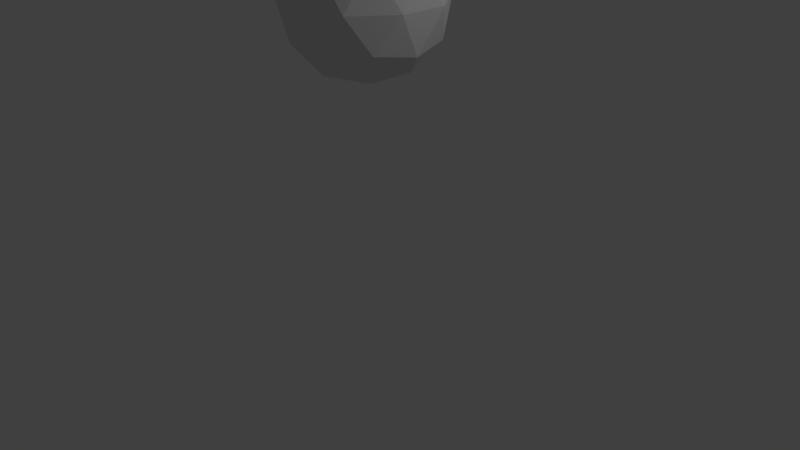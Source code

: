 # Source: shotgunbullet.blend  (saved by Blender 2.79.0; exported with 4.5.12 LTS)
import bpy
from mathutils import Matrix  # noqa: F401  (used for matrix-valued properties, if any)

bpy.ops.wm.read_factory_settings(use_empty=True)
scene = bpy.context.scene
scene.name = 'Scene'

# ---- collections
col_collection_1 = bpy.data.collections.new('Collection 1'); scene.collection.children.link(col_collection_1)

# ---- world
world_world = bpy.data.worlds.new('World'); scene.world = world_world
world_world.color = (0.05088, 0.05088, 0.05088)
world_world.use_sun_shadow = False
world_world.sun_shadow_jitter_overblur = 0.0
world_world.cycles.sampling_method = 'MANUAL'

# ---- cameras
cam_camera = bpy.data.cameras.new('Camera')
cam_camera.clip_end = 100.0
cam_camera.lens = 35.0
cam_camera.sensor_width = 32.0
cam_camera.sensor_height = 18.0
cam_camera.ortho_scale = 7.314
cam_camera.dof.focus_distance = 0.0
cam_camera.dof.aperture_fstop = 128.0

# ---- lights
light_lamp = bpy.data.lights.new('Lamp', 'POINT')
light_lamp.transmission_factor = 0.0
light_lamp.cutoff_distance = 30.0
light_lamp.energy = 100.0
light_lamp.shadow_buffer_clip_start = 1.001
light_lamp.shadow_soft_size = 0.1
light_lamp.shadow_maximum_resolution = 0.006
light_lamp.use_absolute_resolution = True

# ---- meshes
me_icosphere = bpy.data.meshes.new('Icosphere')
me_icosphere.from_pydata([(0.0, 0.0, -1.0), (0.7236, -0.5257, -0.4472), (-0.2764, -0.8506, -0.4472), (-0.8944, 0.0, -0.4472), (-0.2764, 0.8506, -0.4472), (0.7236, 0.5257, -0.4472), (0.2764, -0.8506, 0.4472), (-0.7236, -0.5257, 0.4472), (-0.7236, 0.5257, 0.4472), (0.2764, 0.8506, 0.4472), (0.8944, 0.0, 0.4472), (0.0, 0.0, 1.0), (-0.1625, -0.5, -0.8507), (0.4253, -0.309, -0.8507), (0.2629, -0.809, -0.5257), (0.8506, 0.0, -0.5257), (0.4253, 0.309, -0.8507), (-0.5257, 0.0, -0.8507), (-0.6882, -0.5, -0.5257), (-0.1625, 0.5, -0.8507), (-0.6882, 0.5, -0.5257), (0.2629, 0.809, -0.5257), (0.9511, -0.309, 0.0), (0.9511, 0.309, 0.0), (0.0, -1.0, 0.0), (0.5878, -0.809, 0.0), (-0.9511, -0.309, 0.0), (-0.5878, -0.809, 0.0), (-0.5878, 0.809, 0.0), (-0.9511, 0.309, 0.0), (0.5878, 0.809, 0.0), (0.0, 1.0, 0.0), (0.6882, -0.5, 0.5257), (-0.2629, -0.809, 0.5257), (-0.8506, 0.0, 0.5257), (-0.2629, 0.809, 0.5257), (0.6882, 0.5, 0.5257), (0.1625, -0.5, 0.8507), (0.5257, 0.0, 0.8507), (-0.4253, -0.309, 0.8507), (-0.4253, 0.309, 0.8507), (0.1625, 0.5, 0.8507)], [], [(0, 13, 12), (1, 13, 15), (0, 12, 17), (0, 17, 19), (0, 19, 16), (1, 15, 22), (2, 14, 24), (3, 18, 26), (4, 20, 28), (5, 21, 30), (1, 22, 25), (2, 24, 27), (3, 26, 29), (4, 28, 31), (5, 30, 23), (6, 32, 37), (7, 33, 39), (8, 34, 40), (9, 35, 41), (10, 36, 38), (38, 41, 11), (38, 36, 41), (36, 9, 41), (41, 40, 11), (41, 35, 40), (35, 8, 40), (40, 39, 11), (40, 34, 39), (34, 7, 39), (39, 37, 11), (39, 33, 37), (33, 6, 37), (37, 38, 11), (37, 32, 38), (32, 10, 38), (23, 36, 10), (23, 30, 36), (30, 9, 36), (31, 35, 9), (31, 28, 35), (28, 8, 35), (29, 34, 8), (29, 26, 34), (26, 7, 34), (27, 33, 7), (27, 24, 33), (24, 6, 33), (25, 32, 6), (25, 22, 32), (22, 10, 32), (30, 31, 9), (30, 21, 31), (21, 4, 31), (28, 29, 8), (28, 20, 29), (20, 3, 29), (26, 27, 7), (26, 18, 27), (18, 2, 27), (24, 25, 6), (24, 14, 25), (14, 1, 25), (22, 23, 10), (22, 15, 23), (15, 5, 23), (16, 21, 5), (16, 19, 21), (19, 4, 21), (19, 20, 4), (19, 17, 20), (17, 3, 20), (17, 18, 3), (17, 12, 18), (12, 2, 18), (15, 16, 5), (15, 13, 16), (13, 0, 16), (12, 14, 2), (12, 13, 14), (13, 1, 14)])
me_icosphere.use_remesh_preserve_volume = False
me_icosphere.use_remesh_preserve_attributes = False
me_icosphere.use_mirror_vertex_groups = False
me_icosphere.update()

# ---- objects
ob_icosphere = bpy.data.objects.new('Icosphere', me_icosphere)
ob_lamp = bpy.data.objects.new('Lamp', light_lamp)
ob_camera = bpy.data.objects.new('Camera', cam_camera)

# ---- transforms, parenting, visibility, modifiers, constraints
ob_icosphere.location = (0.0, 0.0, 3.272)
ob_icosphere.lineart.crease_threshold = 0.0
ob_lamp.location = (4.076, 1.005, 5.904)
ob_lamp.rotation_euler = (0.6503, 0.05522, 1.866)
ob_lamp.lock_rotations_4d = False
ob_lamp.empty_display_type = 'ARROWS'
ob_lamp.color = (0.0, 0.0, 0.0, 0.0)
ob_lamp.lineart.crease_threshold = 0.0
ob_camera.location = (7.481, -6.508, 5.344)
ob_camera.rotation_euler = (1.109, 0.0, 0.8149)
ob_camera.lock_rotations_4d = False
ob_camera.empty_display_type = 'ARROWS'
ob_camera.color = (0.0, 0.0, 0.0, 0.0)
ob_camera.display_type = 'WIRE'
ob_camera.lineart.crease_threshold = 0.0

# ---- collection membership
col_collection_1.objects.link(ob_icosphere)
col_collection_1.objects.link(ob_lamp)
col_collection_1.objects.link(ob_camera)

# ---- scene / render settings (as saved in the file)
scene.camera = ob_camera
scene.frame_start = 1; scene.frame_end = 250; scene.frame_set(1)
scene.render.engine = 'BLENDER_EEVEE_NEXT'
scene.render.resolution_percentage = 50
scene.render.dither_intensity = 0.0
scene.cycles.use_denoising = False
scene.cycles.samples = 128
scene.cycles.sampling_pattern = 'TABULATED_SOBOL'
scene.cycles.use_adaptive_sampling = False
scene.cycles.use_light_tree = False
scene.cycles.blur_glossy = 0.0
scene.cycles.sample_clamp_indirect = 0.0
scene.view_settings.view_transform = 'Standard'
bpy.context.view_layer.update()
